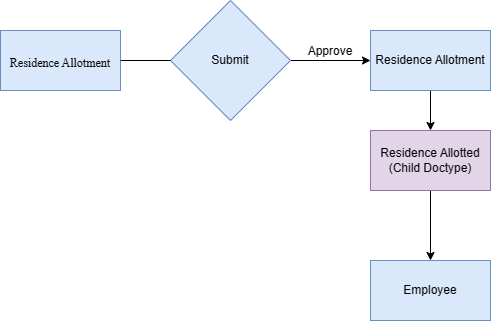

The diagram above was exported from draw.io. Its source (the exported page's mxGraphModel, read from the mxfile embedded in the PNG):
<mxGraphModel dx="1387" dy="788" grid="1" gridSize="10" guides="1" tooltips="1" connect="1" arrows="1" fold="1" page="1" pageScale="1" pageWidth="850" pageHeight="1100" math="0" shadow="0">
  <root>
    <mxCell id="0" />
    <mxCell id="1" parent="0" />
    <mxCell id="xE0rwOXQKv9Jl8i6XUmA-6" value="" style="edgeStyle=orthogonalEdgeStyle;rounded=0;orthogonalLoop=1;jettySize=auto;html=1;fontSize=12;" edge="1" parent="1" source="vWp92BVAWtte3-ZsINCP-1" target="xE0rwOXQKv9Jl8i6XUmA-5">
      <mxGeometry relative="1" as="geometry" />
    </mxCell>
    <mxCell id="vWp92BVAWtte3-ZsINCP-1" value="Submit" style="rhombus;whiteSpace=wrap;html=1;fillColor=#dae8fc;strokeColor=#6c8ebf;" parent="1" vertex="1">
      <mxGeometry x="200" y="110" width="120" height="120" as="geometry" />
    </mxCell>
    <mxCell id="vWp92BVAWtte3-ZsINCP-2" value="&lt;p style=&quot;margin-left:0.0000pt;mso-para-margin-left:0.0000gd;text-indent:0.0000pt;&lt;br/&gt;mso-char-indent-count:0.0000;text-align:left;mso-outline-level:2;&lt;br/&gt;line-height:150%;mso-list:l0 level2 lfo1;&quot; class=&quot;MsoNormal&quot;&gt;&lt;span style=&quot;font-family: &amp;quot;Times New Roman&amp;quot;;&quot;&gt;&lt;font style=&quot;font-size: 12px;&quot;&gt;Residence Allotment&lt;/font&gt;&lt;/span&gt;&lt;b&gt;&lt;span style=&quot;font-family: &amp;quot;Times New Roman&amp;quot;; font-size: 16pt;&quot;&gt;&lt;/span&gt;&lt;/b&gt;&lt;/p&gt;" style="rounded=0;whiteSpace=wrap;html=1;fillColor=#dae8fc;strokeColor=#6c8ebf;" parent="1" vertex="1">
      <mxGeometry x="30" y="140" width="120" height="60" as="geometry" />
    </mxCell>
    <mxCell id="vWp92BVAWtte3-ZsINCP-4" value="" style="endArrow=none;html=1;rounded=0;exitX=1;exitY=0.5;exitDx=0;exitDy=0;entryX=0;entryY=0.5;entryDx=0;entryDy=0;" parent="1" source="vWp92BVAWtte3-ZsINCP-2" target="vWp92BVAWtte3-ZsINCP-1" edge="1">
      <mxGeometry width="50" height="50" relative="1" as="geometry">
        <mxPoint x="180" y="220" as="sourcePoint" />
        <mxPoint x="230" y="170" as="targetPoint" />
      </mxGeometry>
    </mxCell>
    <mxCell id="xE0rwOXQKv9Jl8i6XUmA-18" style="edgeStyle=orthogonalEdgeStyle;rounded=0;orthogonalLoop=1;jettySize=auto;html=1;entryX=0.5;entryY=0;entryDx=0;entryDy=0;fontSize=12;" edge="1" parent="1" source="xE0rwOXQKv9Jl8i6XUmA-5" target="xE0rwOXQKv9Jl8i6XUmA-15">
      <mxGeometry relative="1" as="geometry" />
    </mxCell>
    <mxCell id="xE0rwOXQKv9Jl8i6XUmA-5" value="Residence Allotment" style="whiteSpace=wrap;html=1;fillColor=#dae8fc;strokeColor=#6c8ebf;" vertex="1" parent="1">
      <mxGeometry x="400" y="140" width="120" height="60" as="geometry" />
    </mxCell>
    <mxCell id="xE0rwOXQKv9Jl8i6XUmA-7" value="Approve" style="text;html=1;strokeColor=none;fillColor=none;align=center;verticalAlign=middle;whiteSpace=wrap;rounded=0;fontSize=12;" vertex="1" parent="1">
      <mxGeometry x="330" y="146" width="60" height="30" as="geometry" />
    </mxCell>
    <mxCell id="xE0rwOXQKv9Jl8i6XUmA-16" style="edgeStyle=orthogonalEdgeStyle;rounded=0;orthogonalLoop=1;jettySize=auto;html=1;fontSize=12;" edge="1" parent="1" source="xE0rwOXQKv9Jl8i6XUmA-15">
      <mxGeometry relative="1" as="geometry">
        <mxPoint x="460" y="370" as="targetPoint" />
      </mxGeometry>
    </mxCell>
    <mxCell id="xE0rwOXQKv9Jl8i6XUmA-15" value="Residence Allotted (Child Doctype)" style="whiteSpace=wrap;html=1;fillColor=#e1d5e7;strokeColor=#9673a6;fontSize=12;" vertex="1" parent="1">
      <mxGeometry x="400" y="240" width="120" height="60" as="geometry" />
    </mxCell>
    <mxCell id="xE0rwOXQKv9Jl8i6XUmA-17" value="Employee" style="rounded=0;whiteSpace=wrap;html=1;fontSize=12;fillColor=#dae8fc;strokeColor=#6c8ebf;" vertex="1" parent="1">
      <mxGeometry x="400" y="370" width="120" height="60" as="geometry" />
    </mxCell>
  </root>
</mxGraphModel>